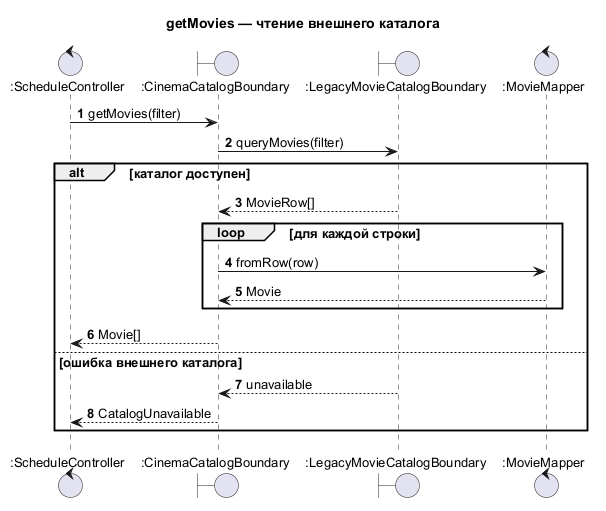

The diagram above was rendered by PlantUML. Its source (embedded in the PNG):
@startuml
title getMovies — чтение внешнего каталога
autonumber
skinparam defaultFontName Arial
skinparam defaultFontSize 13
skinparam shadowing false
control ":ScheduleController" as Ctrl
boundary ":CinemaCatalogBoundary" as Proxy
boundary ":LegacyMovieCatalogBoundary" as Legacy
control ":MovieMapper" as Mapper
Ctrl -> Proxy : getMovies(filter)
Proxy -> Legacy : queryMovies(filter)
alt каталог доступен
  Legacy --> Proxy : MovieRow[]
  loop для каждой строки
    Proxy -> Mapper : fromRow(row)
    Mapper --> Proxy : Movie
  end
  Proxy --> Ctrl : Movie[]
else ошибка внешнего каталога
  Legacy --> Proxy : unavailable
  Proxy --> Ctrl : CatalogUnavailable
end
@enduml